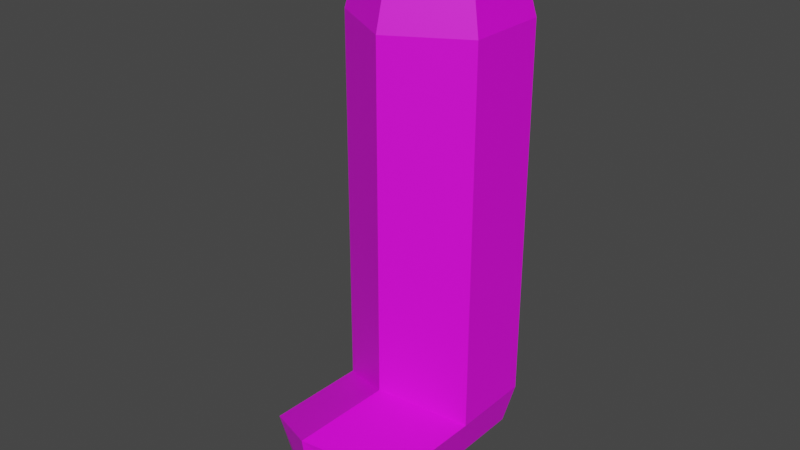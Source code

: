 # Source: Leg.blend  (saved by Blender 3.1.7; exported with 4.5.12 LTS)
import bpy
from mathutils import Matrix  # noqa: F401  (used for matrix-valued properties, if any)

bpy.ops.wm.read_factory_settings(use_empty=True)
scene = bpy.context.scene
scene.name = 'Scene'

# ---- collections
col_collection = bpy.data.collections.new('Collection'); scene.collection.children.link(col_collection)

# ---- images (referenced by path relative to the original .blend; pixels are not part of the script)
import os
ASSET_DIR = os.environ.get("B2B_ASSET_DIR", "")  # directory of the original .blend (textures are referenced by path, not embedded)
HERE = os.path.dirname(os.path.abspath(__file__))  # packed textures are extracted next to this script under _unpacked/

def load_image(name, relpath, width, height, colorspace="sRGB"):
    """Load a texture the original file referenced (path relative to the .blend, or extracted next to this script)."""
    p = next((c for c in (os.path.join(HERE, relpath), os.path.join(ASSET_DIR, relpath)) if relpath and os.path.exists(c)), "")
    if p:
        img = bpy.data.images.load(p, check_existing=True)
        img.name = name
    else:  # same state as the original file: an image datablock whose file is absent (Cycles renders it pink)
        img = bpy.data.images.new(name, width, height)
        img.source = "FILE"
        img.filepath = "//" + (relpath or name)
    img.colorspace_settings.name = colorspace
    return img
img_leg_png = load_image('Leg.png', 'Leg.png', 1024, 1024, 'sRGB')

# ---- materials (node trees are filled in below, after node groups)
mat_material_001 = bpy.data.materials.new('Material.001')
mat_material_001.use_transparent_shadow = False

# ---- material node trees
mat_material_001.use_nodes = True; mat_material_001.node_tree.nodes.clear()
_N = mat_material_001.node_tree.nodes; _L = mat_material_001.node_tree.links
n0 = _N.new('ShaderNodeBsdfPrincipled'); n0.name = 'Principled BSDF'; n0.location = (10, 300)
n0.distribution = 'GGX'
n0.subsurface_method = 'RANDOM_WALK_SKIN'
n0.inputs[3].default_value = 1.45
n0.inputs[27].default_value = (0.0, 0.0, 0.0, 1.0)
n0.inputs[28].default_value = 1.0
n1 = _N.new('ShaderNodeOutputMaterial'); n1.name = 'Material Output'; n1.location = (300, 300)
n2 = _N.new('ShaderNodeTexImage'); n2.name = 'Image Texture'; n2.location = (-280, 280)
n2.image = img_leg_png
_L.new(n0.outputs[0], n1.inputs[0])
_L.new(n2.outputs[0], n0.inputs[0])
n1.is_active_output = True

# ---- world
world_world = bpy.data.worlds.new('World'); scene.world = world_world
world_world.use_nodes = True; world_world.node_tree.nodes.clear()
_N = world_world.node_tree.nodes; _L = world_world.node_tree.links
n0 = _N.new('ShaderNodeOutputWorld'); n0.name = 'World Output'; n0.location = (300, 300)
n1 = _N.new('ShaderNodeBackground'); n1.name = 'Background'; n1.location = (10, 300)
n1.inputs[0].default_value = (0.05088, 0.05088, 0.05088, 1.0)
_L.new(n1.outputs[0], n0.inputs[0])
n0.is_active_output = True
world_world.color = (0.05088, 0.05088, 0.05088)
world_world.use_sun_shadow = False
world_world.sun_shadow_jitter_overblur = 0.0

# ---- meshes
me_sphere_001 = bpy.data.meshes.new('Sphere.001')
me_sphere_001.from_pydata([(0.0, 0.5, 0.866), (0.0, 0.866, 0.5), (0.0, 1.0, -4.371e-08), (0.866, 0.5, -1.523), (-4.733e-08, -1.0, -2.795), (0.433, 0.25, 0.866), (0.75, 0.433, 0.5), (0.866, 0.5, -4.371e-08), (-1.05e-07, -1.0, -1.398), (0.866, -0.5, -1.523), (0.433, -0.25, 0.866), (0.75, -0.433, 0.5), (0.866, -0.5, -4.371e-08), (-0.433, -1.516, -5.398), (-0.75, -1.699, -5.032), (-4.35e-08, -0.5, 0.866), (-1.329e-07, -0.866, 0.5), (-1.627e-07, -1.0, -4.371e-08), (-0.866, -1.766, -4.532), (-1.99e-07, -1.766, -5.398), (-1.99e-07, -2.132, -5.032), (-7.571e-08, -1.311e-07, 1.0), (-0.433, -0.25, 0.866), (-0.75, -0.433, 0.5), (-0.866, -0.5, -4.371e-08), (-2.586e-07, -2.266, -4.155), (0.433, -1.516, -5.398), (-0.433, 0.25, 0.866), (-0.75, 0.433, 0.5), (-0.866, 0.5, -4.371e-08), (0.75, -1.699, -5.032), (0.866, -1.766, -4.532), (1.731e-07, 1.0, -4.57), (1.731e-07, 0.866, -5.07), (1.731e-07, 0.5, -5.436), (0.866, 0.5, -4.57), (0.75, 0.433, -5.07), (0.433, 0.25, -5.436), (0.866, -0.5, -4.57), (0.75, -0.433, -5.07), (0.433, -0.25, -5.436), (1.037e-08, -1.0, -4.193), (0.866, -0.5, -3.046), (6.997e-08, -0.5, -5.436), (1.731e-07, 2.835e-07, -5.428), (-0.866, -0.5, -4.57), (-0.75, -0.433, -5.07), (-0.433, -0.25, -5.436), (-0.866, 0.5, -4.57), (-0.75, 0.433, -5.07), (-0.433, 0.25, -5.436), (0.866, 0.5, -3.046), (5.769e-08, 1.0, -1.523), (1.154e-07, 1.0, -3.046), (-0.866, -0.5, -3.046), (-0.866, -0.5, -1.523), (-0.866, 0.5, -1.523), (-0.866, 0.5, -3.046), (6.593e-08, 1.0, -1.741), (7.417e-08, 1.0, -1.958), (8.242e-08, 1.0, -2.176), (9.066e-08, 1.0, -2.394), (9.89e-08, 1.0, -2.611), (1.071e-07, 1.0, -2.829), (0.866, 0.5, -1.741), (0.866, 0.5, -1.958), (0.866, 0.5, -2.176), (0.866, 0.5, -2.394), (0.866, 0.5, -2.611), (0.866, 0.5, -2.829), (-9.678e-08, -1.0, -1.597), (-8.853e-08, -1.0, -1.797), (-8.029e-08, -1.0, -1.997), (-7.205e-08, -1.0, -2.196), (-6.381e-08, -1.0, -2.396), (-5.557e-08, -1.0, -2.596), (0.866, -0.5, -2.829), (0.866, -0.5, -2.611), (0.866, -0.5, -2.394), (0.866, -0.5, -2.176), (0.866, -0.5, -1.958), (0.866, -0.5, -1.741), (-0.866, -0.5, -2.829), (-0.866, -0.5, -2.611), (-0.866, -0.5, -2.394), (-0.866, -0.5, -2.176), (-0.866, -0.5, -1.958), (-0.866, -0.5, -1.741), (-0.866, 0.5, -1.741), (-0.866, 0.5, -1.958), (-0.866, 0.5, -2.176), (-0.866, 0.5, -2.394), (-0.866, 0.5, -2.611), (-0.866, 0.5, -2.829)], [], [(93, 63, 53, 57), (1, 0, 5, 6), (29, 2, 52, 56), (2, 1, 6, 7), (0, 21, 5), (82, 93, 57, 54), (24, 29, 56, 55), (7, 6, 11, 12), (5, 21, 10), (43, 40, 26, 19), (38, 41, 25, 31), (6, 5, 10, 11), (40, 39, 30, 26), (12, 11, 16, 17), (10, 21, 15), (46, 47, 13, 14), (20, 25, 18, 14), (11, 10, 15, 16), (19, 20, 14, 13), (17, 16, 23, 24), (15, 21, 22), (30, 31, 25, 20), (26, 30, 20, 19), (16, 15, 22, 23), (24, 23, 28, 29), (22, 21, 27), (4, 54, 45, 41), (51, 42, 38, 35), (23, 22, 27, 28), (42, 4, 41, 38), (27, 21, 0), (53, 51, 35, 32), (57, 53, 32, 48), (28, 27, 0, 1), (54, 57, 48, 45), (29, 28, 1, 2), (33, 32, 35, 36), (34, 33, 36, 37), (44, 34, 37), (37, 36, 39, 40), (44, 37, 40), (36, 35, 38, 39), (39, 38, 31, 30), (44, 40, 43), (45, 46, 14, 18), (47, 43, 19, 13), (44, 43, 47), (41, 45, 18, 25), (44, 47, 50), (46, 45, 48, 49), (47, 46, 49, 50), (44, 50, 34), (49, 48, 32, 33), (50, 49, 33, 34), (2, 7, 3, 52), (63, 69, 51, 53), (12, 17, 8, 9), (76, 75, 4, 42), (7, 12, 9, 3), (69, 76, 42, 51), (17, 24, 55, 8), (75, 82, 54, 4), (8, 55, 87, 70), (70, 87, 86, 71), (71, 86, 85, 72), (72, 85, 84, 73), (73, 84, 83, 74), (74, 83, 82, 75), (3, 9, 81, 64), (64, 81, 80, 65), (65, 80, 79, 66), (66, 79, 78, 67), (67, 78, 77, 68), (68, 77, 76, 69), (9, 8, 70, 81), (81, 70, 71, 80), (80, 71, 72, 79), (79, 72, 73, 78), (78, 73, 74, 77), (77, 74, 75, 76), (52, 3, 64, 58), (58, 64, 65, 59), (59, 65, 66, 60), (60, 66, 67, 61), (61, 67, 68, 62), (62, 68, 69, 63), (55, 56, 88, 87), (87, 88, 89, 86), (86, 89, 90, 85), (85, 90, 91, 84), (84, 91, 92, 83), (83, 92, 93, 82), (56, 52, 58, 88), (88, 58, 59, 89), (89, 59, 60, 90), (90, 60, 61, 91), (91, 61, 62, 92), (92, 62, 63, 93)])
_uv = me_sphere_001.uv_layers.new(name='UVMap')
_uv.uv.foreach_set('vector', [0.8881, 0.1176, 0.5072, 0.04175, 0.5079, 0.0, 1.0, 0.09569, 0.491, 0.1885, 0.4909, 0.1893, 0.4894, 0.1896, 0.4876, 0.1892, 0.4975, 0.1888, 0.4915, 0.1874, 0.4979, 0.1566, 0.5805, 0.1746, 0.4915, 0.1874, 0.491, 0.1885, 0.4876, 0.1892, 0.4848, 0.1884, 0.4909, 0.1893, 0.491, 0.1899, 0.4894, 0.1896, 0.8832, 0.2721, 0.8881, 0.1176, 1.0, 0.09569, 1.0, 0.2953, 0.4969, 0.1912, 0.4975, 0.1888, 0.5805, 0.1746, 0.5754, 0.2077, 0.4848, 0.1884, 0.4876, 0.1892, 0.4875, 0.1905, 0.4842, 0.1911, 0.4894, 0.1896, 0.491, 0.1899, 0.4895, 0.1902, 0.517, 0.8986, 0.5396, 0.8807, 0.6077, 0.8938, 0.5965, 0.9006, 0.7591, 0.8319, 0.9139, 0.9081, 0.6361, 0.9016, 0.6603, 0.8894, 0.4876, 0.1892, 0.4894, 0.1896, 0.4895, 0.1902, 0.4875, 0.1905, 0.5396, 0.8807, 0.6251, 0.8611, 0.6358, 0.8903, 0.6077, 0.8938, 0.4842, 0.1911, 0.4875, 0.1905, 0.4909, 0.1911, 0.4905, 0.1922, 0.4895, 0.1902, 0.491, 0.1899, 0.4911, 0.1904, 0.4287, 0.9365, 0.4526, 0.9151, 0.5727, 0.9071, 0.581, 0.9117, 0.6132, 0.9011, 0.6361, 0.9016, 0.5982, 0.9136, 0.581, 0.9117, 0.4875, 0.1905, 0.4895, 0.1902, 0.4911, 0.1904, 0.4909, 0.1911, 0.5965, 0.9006, 0.6132, 0.9011, 0.581, 0.9117, 0.5727, 0.9071, 0.4905, 0.1922, 0.4909, 0.1911, 0.4943, 0.1905, 0.4969, 0.1912, 0.4911, 0.1904, 0.491, 0.1899, 0.4925, 0.1901, 0.6358, 0.8903, 0.6603, 0.8894, 0.6361, 0.9016, 0.6132, 0.9011, 0.6077, 0.8938, 0.6358, 0.8903, 0.6132, 0.9011, 0.5965, 0.9006, 0.4909, 0.1911, 0.4911, 0.1904, 0.4925, 0.1901, 0.4943, 0.1905, 0.4969, 0.1912, 0.4943, 0.1905, 0.4943, 0.1892, 0.4975, 0.1888, 0.4925, 0.1901, 0.491, 0.1899, 0.4924, 0.1895, 0.3809, 0.4858, 0.3928, 0.4719, 0.6789, 0.3766, 0.6789, 0.5384, 0.3085, 0.4879, 0.3492, 0.4966, 0.3176, 0.5948, 0.04817, 0.5453, 0.4943, 0.1905, 0.4925, 0.1901, 0.4924, 0.1895, 0.4943, 0.1892, 0.3492, 0.4966, 0.3809, 0.4858, 0.6789, 0.5384, 0.3176, 0.5948, 0.4924, 0.1895, 0.491, 0.1899, 0.4909, 0.1893, 0.3121, 0.4715, 0.3085, 0.4879, 0.04817, 0.5453, 0.0, 0.4295, 0.3542, 0.4637, 0.3121, 0.4715, 0.0, 0.4295, 0.2789, 0.3435, 0.4943, 0.1892, 0.4924, 0.1895, 0.4909, 0.1893, 0.491, 0.1885, 0.3928, 0.4719, 0.3542, 0.4637, 0.2789, 0.3435, 0.6789, 0.3766, 0.4975, 0.1888, 0.4943, 0.1892, 0.491, 0.1885, 0.4915, 0.1874, 0.3471, 0.8944, 0.2543, 0.8875, 0.5468, 0.8244, 0.5037, 0.8586, 0.4088, 0.8975, 0.3471, 0.8944, 0.5037, 0.8586, 0.4795, 0.8804, 0.4655, 0.8978, 0.4088, 0.8975, 0.4795, 0.8804, 0.4795, 0.8804, 0.5037, 0.8586, 0.6251, 0.8611, 0.5396, 0.8807, 0.4655, 0.8978, 0.4795, 0.8804, 0.5396, 0.8807, 0.5037, 0.8586, 0.5468, 0.8244, 0.7591, 0.8319, 0.6251, 0.8611, 0.6251, 0.8611, 0.7591, 0.8319, 0.6603, 0.8894, 0.6358, 0.8903, 0.4655, 0.8978, 0.5396, 0.8807, 0.517, 0.8986, 0.3827, 0.9759, 0.4287, 0.9365, 0.581, 0.9117, 0.5982, 0.9136, 0.4526, 0.9151, 0.517, 0.8986, 0.5965, 0.9006, 0.5727, 0.9071, 0.4655, 0.8978, 0.517, 0.8986, 0.4526, 0.9151, 0.9139, 0.9081, 0.3827, 0.9759, 0.5982, 0.9136, 0.6361, 0.9016, 0.4655, 0.8978, 0.4526, 0.9151, 0.3959, 0.9147, 0.4287, 0.9365, 0.3827, 0.9759, 0.1618, 0.9635, 0.3088, 0.9334, 0.4526, 0.9151, 0.4287, 0.9365, 0.3088, 0.9334, 0.3959, 0.9147, 0.4655, 0.8978, 0.3959, 0.9147, 0.4088, 0.8975, 0.3088, 0.9334, 0.1618, 0.9635, 0.2543, 0.8875, 0.3471, 0.8944, 0.3959, 0.9147, 0.3088, 0.9334, 0.3471, 0.8944, 0.4088, 0.8975, 0.4915, 0.1874, 0.4848, 0.1884, 0.4106, 0.1712, 0.4979, 0.1566, 0.5072, 0.04175, 0.131, 0.1105, 0.03011, 0.08925, 0.5079, 0.0, 0.4842, 0.1911, 0.4905, 0.1922, 0.485, 0.2183, 0.4032, 0.2036, 0.1038, 0.2506, 0.4654, 0.3098, 0.4568, 0.3435, 0.0, 0.266, 0.4848, 0.1884, 0.4842, 0.1911, 0.4032, 0.2036, 0.4106, 0.1712, 0.131, 0.1105, 0.1038, 0.2506, 0.0, 0.266, 0.03011, 0.08925, 0.4905, 0.1922, 0.4969, 0.1912, 0.5754, 0.2077, 0.485, 0.2183, 0.4654, 0.3098, 0.8832, 0.2721, 1.0, 0.2953, 0.4568, 0.3435, 0.485, 0.2183, 0.5754, 0.2077, 0.5996, 0.213, 0.4836, 0.2259, 0.4836, 0.2259, 0.5996, 0.213, 0.6309, 0.2198, 0.4817, 0.2356, 0.4817, 0.2356, 0.6309, 0.2198, 0.6717, 0.2285, 0.4792, 0.248, 0.4792, 0.248, 0.6717, 0.2285, 0.7246, 0.2396, 0.4759, 0.2637, 0.4759, 0.2637, 0.7246, 0.2396, 0.7935, 0.2539, 0.4715, 0.2839, 0.4715, 0.2839, 0.7935, 0.2539, 0.8832, 0.2721, 0.4654, 0.3098, 0.4106, 0.1712, 0.4032, 0.2036, 0.3782, 0.2076, 0.3876, 0.1661, 0.3876, 0.1661, 0.3782, 0.2076, 0.3461, 0.2128, 0.3581, 0.1595, 0.3581, 0.1595, 0.3461, 0.2128, 0.3052, 0.2194, 0.3203, 0.1512, 0.3203, 0.1512, 0.3052, 0.2194, 0.2531, 0.2277, 0.2719, 0.1407, 0.2719, 0.1407, 0.2531, 0.2277, 0.1871, 0.238, 0.21, 0.1273, 0.21, 0.1273, 0.1871, 0.238, 0.1038, 0.2506, 0.131, 0.1105, 0.4032, 0.2036, 0.485, 0.2183, 0.4836, 0.2259, 0.3782, 0.2076, 0.3782, 0.2076, 0.4836, 0.2259, 0.4817, 0.2356, 0.3461, 0.2128, 0.3461, 0.2128, 0.4817, 0.2356, 0.4792, 0.248, 0.3052, 0.2194, 0.3052, 0.2194, 0.4792, 0.248, 0.4759, 0.2637, 0.2531, 0.2277, 0.2531, 0.2277, 0.4759, 0.2637, 0.4715, 0.2839, 0.1871, 0.238, 0.1871, 0.238, 0.4715, 0.2839, 0.4654, 0.3098, 0.1038, 0.2506, 0.4979, 0.1566, 0.4106, 0.1712, 0.3876, 0.1661, 0.4991, 0.1472, 0.4991, 0.1472, 0.3876, 0.1661, 0.3581, 0.1595, 0.5006, 0.1351, 0.5006, 0.1351, 0.3581, 0.1595, 0.3203, 0.1512, 0.5023, 0.1196, 0.5023, 0.1196, 0.3203, 0.1512, 0.2719, 0.1407, 0.504, 0.09978, 0.504, 0.09978, 0.2719, 0.1407, 0.21, 0.1273, 0.5057, 0.07434, 0.5057, 0.07434, 0.21, 0.1273, 0.131, 0.1105, 0.5072, 0.04175, 0.5754, 0.2077, 0.5805, 0.1746, 0.6056, 0.1701, 0.5996, 0.213, 0.5996, 0.213, 0.6056, 0.1701, 0.6378, 0.1644, 0.6309, 0.2198, 0.6309, 0.2198, 0.6378, 0.1644, 0.6793, 0.1568, 0.6717, 0.2285, 0.6717, 0.2285, 0.6793, 0.1568, 0.7324, 0.1471, 0.7246, 0.2396, 0.7246, 0.2396, 0.7324, 0.1471, 0.8006, 0.1343, 0.7935, 0.2539, 0.7935, 0.2539, 0.8006, 0.1343, 0.8881, 0.1176, 0.8832, 0.2721, 0.5805, 0.1746, 0.4979, 0.1566, 0.4991, 0.1472, 0.6056, 0.1701, 0.6056, 0.1701, 0.4991, 0.1472, 0.5006, 0.1351, 0.6378, 0.1644, 0.6378, 0.1644, 0.5006, 0.1351, 0.5023, 0.1196, 0.6793, 0.1568, 0.6793, 0.1568, 0.5023, 0.1196, 0.504, 0.09978, 0.7324, 0.1471, 0.7324, 0.1471, 0.504, 0.09978, 0.5057, 0.07434, 0.8006, 0.1343, 0.8006, 0.1343, 0.5057, 0.07434, 0.5072, 0.04175, 0.8881, 0.1176])
me_sphere_001.materials.append(mat_material_001)
me_sphere_001.use_remesh_fix_poles = True
me_sphere_001.use_remesh_preserve_attributes = False
me_sphere_001.update()
arm_armature = bpy.data.armatures.new('Armature')  # bones are not reproduced

# ---- objects
ob_leg = bpy.data.objects.new('Leg', me_sphere_001)
ob_armature = bpy.data.objects.new('Armature', arm_armature)

# ---- transforms, parenting, visibility, modifiers, constraints
ob_leg.parent = ob_armature
ob_leg.matrix_parent_inverse = Matrix(((1.0, -0.0, 0.0, -0.0), (-0.0, 1.0, -0.0, 0.0), (0.0, -0.0, 1.0, 0.2372), (-0.0, 0.0, -0.0, 1.0)))
ob_leg.location = (0.0, 0.0, 0.0)
_vg = ob_leg.vertex_groups.new(name='Bone')
for _i, _w in zip([0, 1, 2, 3, 4, 5, 6, 7, 8, 9, 10, 11, 12, 15, 16, 17, 21, 22, 23, 24, 27, 28, 29, 42, 51, 52, 53, 54, 55, 56, 57, 58, 59, 60, 61, 62, 63, 64, 65, 66, 67, 68, 69, 70, 71, 72, 73, 74, 75, 76, 77, 78, 79, 80, 81, 82, 83, 84, 85, 86, 87, 88, 89, 90, 91, 92, 93], [0.9983, 0.9946, 0.986, 0.8799, 0.08917, 0.9983, 0.9946, 0.9861, 0.9056, 0.8792, 0.9984, 0.9947, 0.9863, 0.9984, 0.9951, 0.9875, 0.9997, 0.9984, 0.9947, 0.9862, 0.9983, 0.9946, 0.986, 0.05447, 0.0545, 0.8798, 0.05304, 0.0521, 0.8793, 0.8795, 0.05096, 0.7734, 0.6241, 0.4036, 0.2593, 0.1639, 0.09919, 0.7738, 0.6248, 0.4047, 0.2608, 0.1655, 0.1008, 0.8353, 0.7372, 0.5956, 0.394, 0.2562, 0.1599, 0.09996, 0.1646, 0.2601, 0.4043, 0.6244, 0.7732, 0.09682, 0.1616, 0.2584, 0.4053, 0.6238, 0.7726, 0.7729, 0.6232, 0.4019, 0.2571, 0.1614, 0.09681]): _vg.add([_i], _w, 'REPLACE')
_vg = ob_leg.vertex_groups.new(name='Bone.001')
for _i, _w in zip([3, 4, 8, 9, 13, 14, 18, 19, 20, 25, 26, 30, 31, 32, 33, 34, 35, 36, 37, 38, 39, 40, 41, 42, 43, 44, 45, 46, 47, 48, 49, 50, 51, 52, 53, 54, 55, 56, 57, 58, 59, 60, 61, 62, 63, 64, 65, 66, 67, 68, 69, 70, 71, 72, 73, 74, 75, 76, 77, 78, 79, 80, 81, 82, 83, 84, 85, 86, 87, 88, 89, 90, 91, 92, 93], [0.1201, 0.9108, 0.09443, 0.1208, 0.998, 0.9973, 0.9961, 0.9979, 0.9971, 0.9944, 0.998, 0.9973, 0.9961, 0.9936, 0.9974, 0.999, 0.9933, 0.9972, 0.9989, 0.9941, 0.9976, 0.999, 0.9885, 0.9455, 0.9993, 0.9995, 0.9965, 0.9987, 0.9994, 0.9945, 0.998, 0.9992, 0.9455, 0.1202, 0.947, 0.9479, 0.1207, 0.1205, 0.949, 0.2266, 0.3759, 0.5964, 0.7407, 0.8361, 0.9008, 0.2263, 0.3752, 0.5953, 0.7392, 0.8345, 0.8992, 0.1647, 0.2628, 0.4044, 0.606, 0.7438, 0.8401, 0.9, 0.8354, 0.7399, 0.5957, 0.3756, 0.2268, 0.9032, 0.8384, 0.7416, 0.5947, 0.3762, 0.2274, 0.2271, 0.3768, 0.5981, 0.7429, 0.8386, 0.9032]): _vg.add([_i], _w, 'REPLACE')
_m = ob_leg.modifiers.new('Armature', 'ARMATURE')
_m.object = ob_armature
ob_armature.location = (0.0, 0.0, -0.2372)

# ---- collection membership
col_collection.objects.link(ob_leg)
col_collection.objects.link(ob_armature)

# ---- scene / render settings (as saved in the file)
scene.frame_start = 1; scene.frame_end = 250; scene.frame_set(1)
scene.render.engine = 'BLENDER_EEVEE_NEXT'
scene.cycles.sampling_pattern = 'TABULATED_SOBOL'
scene.cycles.use_light_tree = False
scene.view_settings.view_transform = 'Filmic'
bpy.context.view_layer.update()

# ---- added for rendering (the .blend has no active camera and no usable light): camera, sun
cam_auto = bpy.data.cameras.new('AutoCamera')
cam_auto.lens = 50.0
cam_auto.sensor_width = 36.0
cam_auto.clip_end = 1000.0
ob_auto_camera = bpy.data.objects.new('AutoCamera', cam_auto)
scene.collection.objects.link(ob_auto_camera)
ob_auto_camera.location = (6.86705, -8.87362, 3.27581)
ob_auto_camera.rotation_euler = (1.09748, -7.21219e-08, 0.694738)
scene.camera = ob_auto_camera
light_auto_sun = bpy.data.lights.new('AutoSun', 'SUN')
light_auto_sun.energy = 3.0
light_auto_sun.angle = 0.0523599
ob_auto_sun = bpy.data.objects.new('AutoSun', light_auto_sun)
scene.collection.objects.link(ob_auto_sun)
ob_auto_sun.rotation_euler = (0.872665, 0.174533, 0.523599)
bpy.context.view_layer.update()
